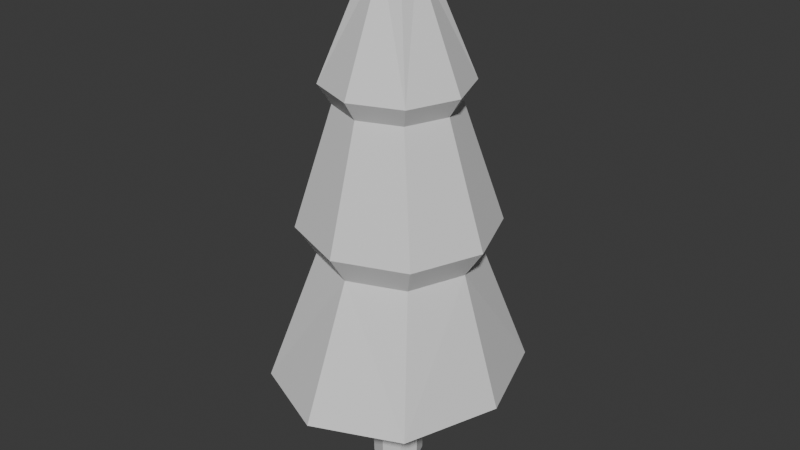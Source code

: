 # Source: arbol_v5_auo1003.blend  (saved by Blender 4.5.90; exported with 4.5.12 LTS)
import bpy
from mathutils import Matrix  # noqa: F401  (used for matrix-valued properties, if any)

bpy.ops.wm.read_factory_settings(use_empty=True)
scene = bpy.context.scene
scene.name = 'Scene'

# ---- collections
col_collection = bpy.data.collections.new('Collection'); scene.collection.children.link(col_collection)

# ---- materials (node trees are filled in below, after node groups)
mat_rboles_004 = bpy.data.materials.new('Árboles.004')

# ---- material node trees
mat_rboles_004.use_nodes = True; mat_rboles_004.node_tree.nodes.clear()
_N = mat_rboles_004.node_tree.nodes; _L = mat_rboles_004.node_tree.links
n0 = _N.new('ShaderNodeBsdfPrincipled'); n0.name = 'Principled BSDF'; n0.location = (-200, 100)
n1 = _N.new('ShaderNodeOutputMaterial'); n1.name = 'Material Output'; n1.location = (200, 100)
_L.new(n0.outputs[0], n1.inputs[0])
n1.is_active_output = True

# ---- world
world_world = bpy.data.worlds.new('World'); scene.world = world_world
world_world.use_nodes = True; world_world.node_tree.nodes.clear()
_N = world_world.node_tree.nodes; _L = world_world.node_tree.links
n0 = _N.new('ShaderNodeOutputWorld'); n0.name = 'World Output'; n0.location = (200, 100)
n1 = _N.new('ShaderNodeBackground'); n1.name = 'Background'; n1.location = (-200, 100)
n1.inputs[0].default_value = (0.05088, 0.05088, 0.05088, 1.0)
_L.new(n1.outputs[0], n0.inputs[0])
n0.is_active_output = True
world_world.color = (0.05088, 0.05088, 0.05088)
world_world.sun_shadow_jitter_overblur = 0.0

# ---- meshes
me_cube_017 = bpy.data.meshes.new('Cube.017')
me_cube_017.from_pydata([(-0.1032, -0.09462, -1.397), (-0.1019, -0.09323, -0.5454), (-0.1032, 0.09902, -1.397), (-0.1019, 0.09764, -0.5454), (0.0904, -0.09462, -1.397), (0.08901, -0.09323, -0.5454), (0.0904, 0.09902, -1.397), (0.08901, 0.09764, -0.5454), (-0.1417, -0.1331, -0.6493), (-0.1417, 0.1375, -0.6155), (0.1288, 0.1375, -0.6155), (0.1288, -0.1331, -0.6493), (-0.4714, -0.5501, -0.7168), (-0.4714, 0.547, -0.7168), (0.496, -0.5501, -0.7208), (0.496, 0.547, -0.7208), (-0.1392, -0.1353, 2.242), (-0.1392, 0.1321, 2.242), (0.1282, -0.1353, 2.242), (0.1282, 0.1321, 2.242), (-0.5683, -0.001581, -0.7265), (0.01232, 0.6573, -0.7289), (0.5929, -0.001581, -0.7314), (0.01232, -0.6604, -0.7289), (-0.1542, -0.001581, 2.281), (-0.005526, 0.1471, 2.281), (0.1432, -0.001581, 2.281), (-0.005526, -0.1503, 2.281), (0.01232, -0.001581, -0.7522), (-0.005526, -0.001581, 2.371), (-0.1242, 0.002203, -1.399), (-0.1292, -0.1206, -0.5651), (-0.1228, 0.002203, -0.5434), (-0.1319, 0.1277, -1.376), (-0.006418, 0.12, -1.399), (-0.006418, 0.1186, -0.5434), (0.1191, 0.1277, -1.376), (0.1113, 0.002203, -1.399), (0.1099, 0.002203, -0.5434), (0.1191, -0.1233, -1.38), (-0.006418, -0.1155, -1.399), (-0.006418, -0.1141, -0.5434), (-0.1292, 0.125, -0.5609), (0.1164, 0.125, -0.5609), (0.1164, -0.1206, -0.5651), (-0.006418, -0.1838, -0.6557), (0.1796, 0.002203, -0.6324), (-0.006418, 0.1882, -0.6091), (-0.1924, 0.002203, -0.6324), (-0.1319, -0.1233, -1.38), (-0.3809, -0.3984, 0.2999), (-0.5911, 0.6785, -0.609), (0.6158, 0.6785, -0.6138), (0.6158, -0.6816, -0.6138), (0.503, 0.4899, 0.5005), (0.503, -0.4931, 0.5005), (-0.4798, -0.4931, 0.5005), (-0.4798, 0.4899, 0.5005), (0.2911, 0.2941, 1.347), (-0.3003, -0.2973, 1.347), (0.3525, -0.3596, 1.484), (-0.3635, -0.3596, 1.484), (-0.3635, 0.3564, 1.484), (0.3525, 0.3564, 1.484), (-0.5911, -0.6816, -0.609), (-0.3809, 0.3952, 0.2999), (0.4055, 0.3952, 0.2997), (0.4055, -0.3984, 0.2997), (0.2911, -0.2973, 1.347), (-0.3003, 0.2941, 1.347), (-0.5316, -0.001581, 0.2999), (0.01232, 0.5474, 0.2998), (0.5562, -0.001581, 0.2996), (0.01232, -0.5505, 0.2998), (0.6914, -0.001581, 0.5005), (0.4044, -0.001581, 1.347), (-0.6682, -0.001577, 0.5005), (0.01156, -0.6815, 0.5005), (0.01156, 0.6783, 0.5005), (-0.005507, -0.4968, 1.484), (-0.4137, -0.001581, 1.347), (-0.004637, -0.4106, 1.347), (-0.004633, 0.4075, 1.347), (-0.005507, 0.4937, 1.484), (0.4897, -0.001581, 1.484), (-0.5007, -0.001581, 1.484), (0.01232, -0.9429, -0.6119), (0.8475, -0.001581, -0.6152), (0.01232, 0.9397, -0.6119), (-0.8229, -0.001581, -0.6086), (-0.1754, 0.002203, -0.5628), (-0.006418, 0.1712, -0.5599), (0.1625, 0.002203, -0.5628), (-0.006418, -0.1668, -0.5657), (-0.006418, 0.002203, -1.404), (-0.006418, 0.002203, -0.5392), (-0.1791, 0.002203, -1.378), (-0.006418, 0.1749, -1.375), (0.1662, 0.002203, -1.378), (-0.006418, -0.1705, -1.381)], [], [(8, 31, 90, 48), (31, 1, 32, 90), (90, 32, 3, 42), (48, 90, 42, 9), (9, 42, 91, 47), (42, 3, 35, 91), (91, 35, 7, 43), (47, 91, 43, 10), (10, 43, 92, 46), (43, 7, 38, 92), (92, 38, 5, 44), (46, 92, 44, 11), (11, 44, 93, 45), (44, 5, 41, 93), (93, 41, 1, 31), (45, 93, 31, 8), (2, 34, 94, 30), (34, 6, 37, 94), (94, 37, 4, 40), (30, 94, 40, 0), (7, 35, 95, 38), (35, 3, 32, 95), (95, 32, 1, 41), (38, 95, 41, 5), (8, 49, 99, 45), (36, 10, 46, 98), (11, 39, 98, 46), (33, 9, 47, 97), (10, 36, 97, 47), (49, 8, 48, 96), (9, 33, 96, 48), (0, 49, 96, 30), (30, 96, 33, 2), (2, 33, 97, 34), (34, 97, 36, 6), (6, 36, 98, 37), (37, 98, 39, 4), (4, 39, 99, 40), (39, 11, 45, 99), (40, 99, 49, 0), (70, 65, 51, 89), (71, 88, 51, 65), (57, 78, 71, 65), (57, 65, 70, 76), (71, 66, 52, 88), (72, 87, 52, 66), (54, 74, 72, 66), (78, 54, 66, 71), (53, 87, 72, 67), (74, 55, 67, 72), (55, 77, 73, 67), (64, 86, 73, 50), (81, 59, 56, 77), (22, 28, 21, 15), (22, 14, 23, 28), (20, 28, 23, 12), (21, 28, 20, 13), (85, 62, 69, 80), (80, 69, 57, 76), (82, 58, 54, 78), (54, 58, 75, 74), (77, 56, 50, 73), (69, 82, 78, 57), (79, 81, 68, 60), (59, 80, 76, 56), (70, 50, 56, 76), (73, 86, 53, 67), (68, 81, 77, 55), (61, 85, 80, 59), (63, 19, 26, 84), (83, 63, 58, 82), (27, 79, 60, 18), (24, 17, 62, 85), (62, 83, 82, 69), (84, 60, 68, 75), (63, 84, 75, 58), (61, 16, 24, 85), (26, 18, 60, 84), (27, 16, 61, 79), (19, 63, 83, 25), (24, 29, 25, 17), (24, 16, 27, 29), (26, 29, 27, 18), (25, 29, 26, 19), (25, 83, 62, 17), (64, 50, 70, 89), (86, 23, 14, 53), (53, 14, 22, 87), (52, 87, 22, 15), (52, 15, 21, 88), (86, 64, 12, 23), (51, 88, 21, 13), (51, 13, 20, 89), (12, 64, 89, 20), (79, 61, 59, 81), (75, 68, 55, 74)])
_uv = me_cube_017.uv_layers.new(name='UVMap')
_uv.uv.foreach_set('vector', [0.05165, 0.7739, 0.05438, 0.7832, 0.04033, 0.7924, 0.03464, 0.782, 0.05438, 0.7832, 0.05608, 0.7875, 0.04878, 0.7986, 0.04033, 0.7924, 0.09629, 0.792, 0.08767, 0.7982, 0.08028, 0.7869, 0.0819, 0.7828, 0.1021, 0.7819, 0.09629, 0.792, 0.0819, 0.7828, 0.08382, 0.777, 0.08382, 0.777, 0.0819, 0.7828, 0.0687, 0.7807, 0.06867, 0.7757, 0.0819, 0.7828, 0.08028, 0.7869, 0.06874, 0.7863, 0.0687, 0.7807, 0.0687, 0.7807, 0.06874, 0.7863, 0.0572, 0.7871, 0.05554, 0.783, 0.06867, 0.7757, 0.0687, 0.7807, 0.05554, 0.783, 0.05353, 0.7772, 0.05353, 0.7772, 0.05554, 0.783, 0.04126, 0.7923, 0.03531, 0.7823, 0.05554, 0.783, 0.0572, 0.7871, 0.04996, 0.7984, 0.04126, 0.7923, 0.09461, 0.7928, 0.08606, 0.7989, 0.07894, 0.7876, 0.08071, 0.7834, 0.1005, 0.7826, 0.09461, 0.7928, 0.08071, 0.7834, 0.08358, 0.7742, 0.08358, 0.7742, 0.08071, 0.7834, 0.06756, 0.7811, 0.06764, 0.7716, 0.08071, 0.7834, 0.07894, 0.7876, 0.06751, 0.7869, 0.06756, 0.7811, 0.06756, 0.7811, 0.06751, 0.7869, 0.05608, 0.7875, 0.05438, 0.7832, 0.06764, 0.7716, 0.06756, 0.7811, 0.05438, 0.7832, 0.05165, 0.7739, 0.07962, 0.6825, 0.06808, 0.6832, 0.06797, 0.6669, 0.08681, 0.6712, 0.06808, 0.6832, 0.05652, 0.6826, 0.04919, 0.6714, 0.06797, 0.6669, 0.06848, 0.6673, 0.08741, 0.6718, 0.07996, 0.6832, 0.06835, 0.6837, 0.04949, 0.6715, 0.06848, 0.6673, 0.06835, 0.6837, 0.05674, 0.683, 0.0572, 0.7871, 0.06874, 0.7863, 0.06884, 0.8027, 0.04996, 0.7984, 0.06874, 0.7863, 0.08028, 0.7869, 0.08767, 0.7982, 0.06884, 0.8027, 0.06738, 0.8031, 0.04878, 0.7986, 0.05608, 0.7875, 0.06751, 0.7869, 0.08606, 0.7989, 0.06738, 0.8031, 0.06751, 0.7869, 0.07894, 0.7876, 0.05165, 0.7739, 0.05498, 0.6873, 0.0683, 0.6896, 0.06764, 0.7716, 0.05471, 0.6871, 0.05353, 0.7772, 0.03531, 0.7823, 0.04042, 0.6778, 0.08358, 0.7742, 0.08166, 0.6875, 0.09631, 0.6783, 0.1005, 0.7826, 0.08149, 0.6869, 0.08382, 0.777, 0.06867, 0.7757, 0.06812, 0.6892, 0.05353, 0.7772, 0.05471, 0.6871, 0.06812, 0.6892, 0.06867, 0.7757, 0.05498, 0.6873, 0.05165, 0.7739, 0.03464, 0.782, 0.04048, 0.6779, 0.08382, 0.777, 0.08149, 0.6869, 0.09567, 0.6775, 0.1021, 0.7819, 0.05674, 0.683, 0.05498, 0.6873, 0.04048, 0.6779, 0.04949, 0.6715, 0.08681, 0.6712, 0.09567, 0.6775, 0.08149, 0.6869, 0.07962, 0.6825, 0.07962, 0.6825, 0.08149, 0.6869, 0.06812, 0.6892, 0.06808, 0.6832, 0.06808, 0.6832, 0.06812, 0.6892, 0.05471, 0.6871, 0.05652, 0.6826, 0.05652, 0.6826, 0.05471, 0.6871, 0.04042, 0.6778, 0.04919, 0.6714, 0.08741, 0.6718, 0.09631, 0.6783, 0.08166, 0.6875, 0.07996, 0.6832, 0.07996, 0.6832, 0.08166, 0.6875, 0.0683, 0.6896, 0.06835, 0.6837, 0.08166, 0.6875, 0.08358, 0.7742, 0.06764, 0.7716, 0.0683, 0.6896, 0.06835, 0.6837, 0.0683, 0.6896, 0.05498, 0.6873, 0.05674, 0.683, 0.955, 0.1146, 0.9005, 0.1274, 0.8791, 0.04555, 0.915, 0.0157, 0.8475, 0.1302, 0.8494, 0.05211, 0.8791, 0.04555, 0.9005, 0.1274, 0.9047, 0.1576, 0.8467, 0.1592, 0.8475, 0.1302, 0.9005, 0.1274, 0.9047, 0.1576, 0.9005, 0.1274, 0.955, 0.1146, 0.9732, 0.1496, 0.8475, 0.1302, 0.7948, 0.1246, 0.8202, 0.0439, 0.8494, 0.05211, 0.7412, 0.1094, 0.786, 0.01231, 0.8202, 0.0439, 0.7948, 0.1246, 0.7892, 0.1543, 0.7218, 0.1433, 0.7412, 0.1094, 0.7948, 0.1246, 0.8467, 0.1592, 0.7892, 0.1543, 0.7948, 0.1246, 0.8475, 0.1302, 0.6143, 0.0439, 0.6486, 0.01231, 0.6933, 0.1094, 0.6397, 0.1246, 0.7128, 0.1433, 0.6453, 0.1543, 0.6397, 0.1246, 0.6933, 0.1094, 0.6453, 0.1543, 0.5878, 0.1592, 0.5871, 0.1302, 0.6397, 0.1246, 0.5555, 0.04555, 0.5851, 0.05211, 0.5871, 0.1302, 0.534, 0.1274, 0.5891, 0.2874, 0.5298, 0.2901, 0.5298, 0.1576, 0.5878, 0.1592, 0.8125, 0.0001974, 0.8508, -0.002529, 0.8498, 0.03784, 0.8225, 0.03315, 0.6221, 0.0001976, 0.6121, 0.03315, 0.5848, 0.03784, 0.5837, -0.002529, 0.5455, 0.002233, 0.5837, -0.002529, 0.5848, 0.03784, 0.5572, 0.03464, 0.8498, 0.03784, 0.8508, -0.002529, 0.8891, 0.002233, 0.8773, 0.03464, 0.9702, 0.3275, 0.9035, 0.3193, 0.9047, 0.2901, 0.9638, 0.2941, 0.9638, 0.2941, 0.9047, 0.2901, 0.9047, 0.1576, 0.9732, 0.1496, 0.8455, 0.2874, 0.7861, 0.287, 0.7892, 0.1543, 0.8467, 0.1592, 0.7892, 0.1543, 0.7861, 0.287, 0.727, 0.2886, 0.7218, 0.1433, 0.5878, 0.1592, 0.5298, 0.1576, 0.534, 0.1274, 0.5871, 0.1302, 0.9047, 0.2901, 0.8455, 0.2874, 0.8467, 0.1592, 0.9047, 0.1576, 0.5896, 0.3151, 0.5891, 0.2874, 0.6485, 0.287, 0.6484, 0.3163, 0.5298, 0.2901, 0.4708, 0.2941, 0.4614, 0.1496, 0.5298, 0.1576, 0.4795, 0.1146, 0.534, 0.1274, 0.5298, 0.1576, 0.4614, 0.1496, 0.5871, 0.1302, 0.5851, 0.05211, 0.6143, 0.0439, 0.6397, 0.1246, 0.6485, 0.287, 0.5891, 0.2874, 0.5878, 0.1592, 0.6453, 0.1543, 0.531, 0.3193, 0.4644, 0.3275, 0.4708, 0.2941, 0.5298, 0.2901, 0.7861, 0.3163, 0.8163, 0.4563, 0.8058, 0.4827, 0.7192, 0.3215, 0.8449, 0.3151, 0.7861, 0.3163, 0.7861, 0.287, 0.8455, 0.2874, 0.5931, 0.461, 0.5896, 0.3151, 0.6484, 0.3163, 0.6183, 0.4563, 0.8761, 0.4844, 0.8668, 0.4575, 0.9035, 0.3193, 0.9702, 0.3275, 0.9035, 0.3193, 0.8449, 0.3151, 0.8455, 0.2874, 0.9047, 0.2901, 0.7154, 0.3215, 0.6484, 0.3163, 0.6485, 0.287, 0.7076, 0.2886, 0.7861, 0.3163, 0.7192, 0.3215, 0.727, 0.2886, 0.7861, 0.287, 0.531, 0.3193, 0.5678, 0.4575, 0.5585, 0.4844, 0.4644, 0.3275, 0.6288, 0.4827, 0.6183, 0.4563, 0.6484, 0.3163, 0.7154, 0.3215, 0.5931, 0.461, 0.5678, 0.4575, 0.531, 0.3193, 0.5896, 0.3151, 0.8163, 0.4563, 0.7861, 0.3163, 0.8449, 0.3151, 0.8414, 0.461, 0.8761, 0.4844, 0.8406, 0.4962, 0.8414, 0.461, 0.8668, 0.4575, 0.5585, 0.4844, 0.5678, 0.4575, 0.5931, 0.461, 0.5939, 0.4962, 0.6288, 0.4827, 0.5939, 0.4962, 0.5931, 0.461, 0.6183, 0.4563, 0.8414, 0.461, 0.8406, 0.4962, 0.8058, 0.4827, 0.8163, 0.4563, 0.8414, 0.461, 0.8449, 0.3151, 0.9035, 0.3193, 0.8668, 0.4575, 0.5555, 0.04555, 0.534, 0.1274, 0.4795, 0.1146, 0.5196, 0.0157, 0.5851, 0.05211, 0.5848, 0.03784, 0.6121, 0.03315, 0.6143, 0.0439, 0.6143, 0.0439, 0.6121, 0.03315, 0.6221, 0.0001976, 0.6486, 0.01231, 0.8202, 0.0439, 0.786, 0.01231, 0.8125, 0.0001974, 0.8225, 0.03315, 0.8202, 0.0439, 0.8225, 0.03315, 0.8498, 0.03784, 0.8494, 0.05211, 0.5851, 0.05211, 0.5555, 0.04555, 0.5572, 0.03464, 0.5848, 0.03784, 0.8791, 0.04555, 0.8494, 0.05211, 0.8498, 0.03784, 0.8773, 0.03464, 0.8791, 0.04555, 0.8773, 0.03464, 0.8891, 0.002233, 0.915, 0.0157, 0.5572, 0.03464, 0.5555, 0.04555, 0.5196, 0.0157, 0.5455, 0.002233, 0.5896, 0.3151, 0.531, 0.3193, 0.5298, 0.2901, 0.5891, 0.2874, 0.7076, 0.2886, 0.6485, 0.287, 0.6453, 0.1543, 0.7128, 0.1433])
me_cube_017.materials.append(mat_rboles_004)
me_cube_017.update()

# ---- objects
ob_arboles_004 = bpy.data.objects.new('Arboles.004', me_cube_017)

# ---- transforms, parenting, visibility, modifiers, constraints
ob_arboles_004.location = (-1.863e-09, -3.815e-06, 0.0)
ob_arboles_004.scale = (1.754, 1.754, 1.754)

# ---- collection membership
col_collection.objects.link(ob_arboles_004)

# ---- scene / render settings (as saved in the file)
scene.frame_start = 1; scene.frame_end = 250; scene.frame_set(1)
scene.render.engine = 'BLENDER_EEVEE_NEXT'
bpy.context.view_layer.update()

# ---- added for rendering (the .blend has no active camera and no usable light): camera, sun
cam_auto = bpy.data.cameras.new('AutoCamera')
cam_auto.lens = 50.0
cam_auto.sensor_width = 36.0
cam_auto.clip_end = 1000.0
ob_auto_camera = bpy.data.objects.new('AutoCamera', cam_auto)
scene.collection.objects.link(ob_auto_camera)
ob_auto_camera.location = (7.38595, -8.83998, 6.73905)
ob_auto_camera.rotation_euler = (1.09748, -7.21219e-08, 0.694738)
scene.camera = ob_auto_camera
light_auto_sun = bpy.data.lights.new('AutoSun', 'SUN')
light_auto_sun.energy = 3.0
light_auto_sun.angle = 0.0523599
ob_auto_sun = bpy.data.objects.new('AutoSun', light_auto_sun)
scene.collection.objects.link(ob_auto_sun)
ob_auto_sun.rotation_euler = (0.872665, 0.174533, 0.523599)
bpy.context.view_layer.update()
